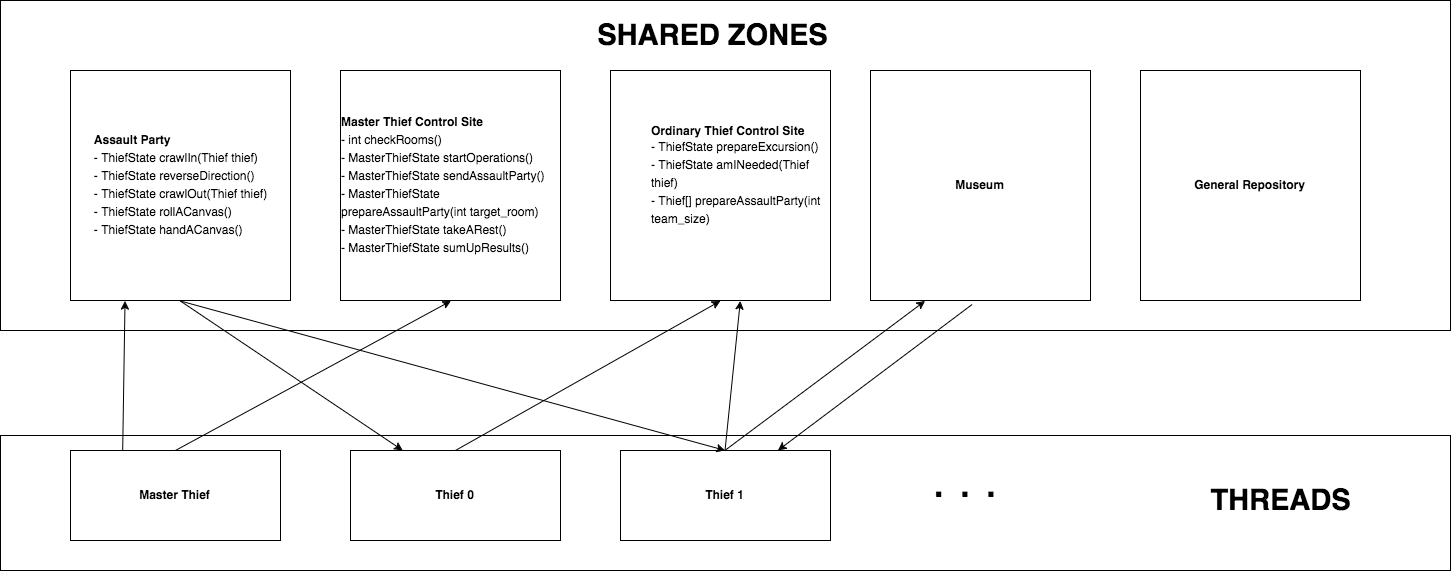

The diagram above was exported from draw.io. Its source (the exported page's mxGraphModel, read from the mxfile embedded in the PNG):
<mxGraphModel dx="929" dy="586" grid="1" gridSize="10" guides="1" tooltips="1" connect="1" arrows="1" fold="1" page="1" pageScale="1" pageWidth="826" pageHeight="1169" background="#ffffff" math="0" shadow="0">
  <root>
    <mxCell id="0" />
    <mxCell id="1" parent="0" />
    <mxCell id="310246ec21ec55db-22" value="" style="whiteSpace=wrap;html=1;" vertex="1" parent="1">
      <mxGeometry x="50" y="585" width="1450" height="135" as="geometry" />
    </mxCell>
    <mxCell id="310246ec21ec55db-21" value="" style="whiteSpace=wrap;html=1;" vertex="1" parent="1">
      <mxGeometry x="50" y="150" width="1450" height="330" as="geometry" />
    </mxCell>
    <mxCell id="310246ec21ec55db-1" value="&lt;font style=&quot;line-height: 150%&quot;&gt;&lt;div style=&quot;text-align: left&quot;&gt;&lt;span&gt;&lt;b&gt;Assault Party&lt;/b&gt;&lt;/span&gt;&lt;/div&gt;&lt;div style=&quot;text-align: left&quot;&gt;-&amp;nbsp;ThiefState crawlIn(Thief thief)&lt;/div&gt;&lt;div style=&quot;text-align: left&quot;&gt;- ThiefState reverseDirection()&lt;/div&gt;&lt;div style=&quot;text-align: left&quot;&gt;- ThiefState crawlOut(Thief thief)&lt;/div&gt;&lt;div style=&quot;text-align: left&quot;&gt;- ThiefState rollACanvas()&amp;nbsp;&amp;nbsp;&amp;nbsp;&lt;/div&gt;&lt;div style=&quot;text-align: left&quot;&gt;-&amp;nbsp;ThiefState handACanvas()&lt;/div&gt;&lt;/font&gt;" style="whiteSpace=wrap;html=1;" vertex="1" parent="1">
      <mxGeometry x="120" y="220" width="220" height="230" as="geometry" />
    </mxCell>
    <mxCell id="310246ec21ec55db-2" value="&lt;font style=&quot;line-height: 150%&quot;&gt;&lt;div style=&quot;text-align: left&quot;&gt;&lt;span&gt;&lt;b&gt;Master Thief Control Site&lt;/b&gt;&lt;/span&gt;&lt;/div&gt;&lt;font style=&quot;line-height: 150%&quot;&gt;&lt;div style=&quot;text-align: left&quot;&gt;-&amp;nbsp;int checkRooms()&lt;/div&gt;&lt;div style=&quot;text-align: left&quot;&gt;-&amp;nbsp;MasterThiefState startOperations()&amp;nbsp;&lt;/div&gt;&lt;div style=&quot;text-align: left&quot;&gt;-&amp;nbsp;MasterThiefState sendAssaultParty()&lt;/div&gt;&lt;div style=&quot;text-align: left&quot;&gt;-&amp;nbsp;MasterThiefState prepareAssaultParty(int target_room)&lt;/div&gt;&lt;div style=&quot;text-align: left&quot;&gt;-&amp;nbsp;MasterThiefState takeARest()&lt;/div&gt;&lt;div style=&quot;text-align: left&quot;&gt;-&amp;nbsp;MasterThiefState sumUpResults()&amp;nbsp;&lt;/div&gt;&lt;/font&gt;&lt;/font&gt;" style="whiteSpace=wrap;html=1;" vertex="1" parent="1">
      <mxGeometry x="390" y="220" width="220" height="230" as="geometry" />
    </mxCell>
    <mxCell id="310246ec21ec55db-3" value="&lt;blockquote style=&quot;margin: 0 0 0 40px ; border: none ; padding: 0px&quot;&gt;&lt;div style=&quot;text-align: left&quot;&gt;&lt;b&gt;Ordinary Thief Control Site&lt;/b&gt;&lt;/div&gt;&lt;font style=&quot;line-height: 150%&quot;&gt;&lt;div style=&quot;text-align: left&quot;&gt;- ThiefState prepareExcursion()&lt;/div&gt;&lt;/font&gt;&lt;font style=&quot;line-height: 150%&quot;&gt;&lt;div style=&quot;text-align: left&quot;&gt;-&amp;nbsp;ThiefState amINeeded(Thief thief)&lt;/div&gt;&lt;/font&gt;&lt;font style=&quot;line-height: 150%&quot;&gt;&lt;div style=&quot;text-align: left&quot;&gt;-&amp;nbsp;Thief[] prepareAssaultParty(int team_size)&amp;nbsp;&lt;/div&gt;&lt;/font&gt;&lt;/blockquote&gt;&lt;font style=&quot;line-height: 150%&quot;&gt;&lt;div style=&quot;text-align: left&quot;&gt;&lt;br&gt;&lt;/div&gt;&lt;/font&gt;" style="whiteSpace=wrap;html=1;" vertex="1" parent="1">
      <mxGeometry x="660" y="220" width="220" height="230" as="geometry" />
    </mxCell>
    <mxCell id="310246ec21ec55db-4" value="&lt;b&gt;Museum&lt;/b&gt;" style="whiteSpace=wrap;html=1;" vertex="1" parent="1">
      <mxGeometry x="920" y="220" width="220" height="230" as="geometry" />
    </mxCell>
    <mxCell id="310246ec21ec55db-5" value="&lt;b&gt;General Repository&lt;/b&gt;" style="whiteSpace=wrap;html=1;" vertex="1" parent="1">
      <mxGeometry x="1190" y="220" width="220" height="230" as="geometry" />
    </mxCell>
    <mxCell id="310246ec21ec55db-6" value="&lt;b&gt;Master Thief&lt;/b&gt;" style="whiteSpace=wrap;html=1;" vertex="1" parent="1">
      <mxGeometry x="120" y="600" width="210" height="90" as="geometry" />
    </mxCell>
    <mxCell id="310246ec21ec55db-7" value="&lt;b&gt;Thief 0&lt;/b&gt;" style="whiteSpace=wrap;html=1;" vertex="1" parent="1">
      <mxGeometry x="400" y="600" width="210" height="90" as="geometry" />
    </mxCell>
    <mxCell id="310246ec21ec55db-8" value="&lt;b&gt;Thief 1&lt;/b&gt;" style="whiteSpace=wrap;html=1;" vertex="1" parent="1">
      <mxGeometry x="670" y="600" width="210" height="90" as="geometry" />
    </mxCell>
    <mxCell id="310246ec21ec55db-10" value="&lt;font style=&quot;font-size: 47px&quot;&gt;. . .&lt;/font&gt;" style="text;html=1;strokeColor=none;fillColor=none;align=center;verticalAlign=middle;whiteSpace=wrap;" vertex="1" parent="1">
      <mxGeometry x="970" y="610" width="90" height="40" as="geometry" />
    </mxCell>
    <mxCell id="310246ec21ec55db-11" value="&lt;meta http-equiv=&quot;Content-Type&quot; content=&quot;text/html;charset=UTF-8&quot;&gt;&lt;br class=&quot;Apple-interchange-newline&quot;&gt;" style="text;html=1;" vertex="1" parent="1">
      <mxGeometry x="680" y="280" width="30" height="30" as="geometry" />
    </mxCell>
    <mxCell id="310246ec21ec55db-12" value="" style="endArrow=classic;html=1;exitX=0.25;exitY=0;entryX=0.25;entryY=1;" edge="1" parent="1" source="310246ec21ec55db-6" target="310246ec21ec55db-1">
      <mxGeometry width="50" height="50" relative="1" as="geometry">
        <mxPoint x="130" y="580" as="sourcePoint" />
        <mxPoint x="180" y="530" as="targetPoint" />
      </mxGeometry>
    </mxCell>
    <mxCell id="310246ec21ec55db-13" value="" style="endArrow=classic;html=1;exitX=0.5;exitY=0;entryX=0.5;entryY=1;" edge="1" parent="1" source="310246ec21ec55db-6" target="310246ec21ec55db-2">
      <mxGeometry width="50" height="50" relative="1" as="geometry">
        <mxPoint x="230" y="570" as="sourcePoint" />
        <mxPoint x="280" y="520" as="targetPoint" />
      </mxGeometry>
    </mxCell>
    <mxCell id="310246ec21ec55db-14" value="" style="endArrow=classic;html=1;exitX=0.5;exitY=0;entryX=0.5;entryY=1;" edge="1" parent="1" source="310246ec21ec55db-7" target="310246ec21ec55db-3">
      <mxGeometry width="50" height="50" relative="1" as="geometry">
        <mxPoint x="490" y="620" as="sourcePoint" />
        <mxPoint x="540" y="570" as="targetPoint" />
      </mxGeometry>
    </mxCell>
    <mxCell id="310246ec21ec55db-15" value="" style="endArrow=classic;html=1;exitX=0.5;exitY=0;entryX=0.591;entryY=1.004;entryPerimeter=0;" edge="1" parent="1" source="310246ec21ec55db-8" target="310246ec21ec55db-3">
      <mxGeometry width="50" height="50" relative="1" as="geometry">
        <mxPoint x="760" y="590" as="sourcePoint" />
        <mxPoint x="810" y="540" as="targetPoint" />
      </mxGeometry>
    </mxCell>
    <mxCell id="310246ec21ec55db-16" value="" style="endArrow=classic;html=1;exitX=0.5;exitY=1;entryX=0.25;entryY=0;" edge="1" parent="1" source="310246ec21ec55db-1" target="310246ec21ec55db-7">
      <mxGeometry width="50" height="50" relative="1" as="geometry">
        <mxPoint x="210" y="540" as="sourcePoint" />
        <mxPoint x="260" y="490" as="targetPoint" />
      </mxGeometry>
    </mxCell>
    <mxCell id="310246ec21ec55db-17" value="" style="endArrow=classic;html=1;exitX=0.5;exitY=1;entryX=0.5;entryY=0;" edge="1" parent="1" source="310246ec21ec55db-1" target="310246ec21ec55db-8">
      <mxGeometry width="50" height="50" relative="1" as="geometry">
        <mxPoint x="530" y="520" as="sourcePoint" />
        <mxPoint x="580" y="470" as="targetPoint" />
      </mxGeometry>
    </mxCell>
    <mxCell id="310246ec21ec55db-19" value="" style="endArrow=classic;html=1;exitX=0.5;exitY=0;entryX=0.25;entryY=1;" edge="1" parent="1" source="310246ec21ec55db-8" target="310246ec21ec55db-4">
      <mxGeometry width="50" height="50" relative="1" as="geometry">
        <mxPoint x="820" y="580" as="sourcePoint" />
        <mxPoint x="870" y="530" as="targetPoint" />
      </mxGeometry>
    </mxCell>
    <mxCell id="310246ec21ec55db-20" value="" style="endArrow=classic;html=1;exitX=0.464;exitY=1.017;exitPerimeter=0;entryX=0.75;entryY=0;" edge="1" parent="1" source="310246ec21ec55db-4" target="310246ec21ec55db-8">
      <mxGeometry width="50" height="50" relative="1" as="geometry">
        <mxPoint x="1000" y="520" as="sourcePoint" />
        <mxPoint x="1050" y="470" as="targetPoint" />
      </mxGeometry>
    </mxCell>
    <mxCell id="310246ec21ec55db-24" value="&lt;font style=&quot;font-size: 29px&quot;&gt;&lt;b&gt;SHARED ZONES&lt;/b&gt;&lt;/font&gt;" style="text;html=1;strokeColor=none;fillColor=none;align=center;verticalAlign=middle;whiteSpace=wrap;" vertex="1" parent="1">
      <mxGeometry x="585" y="150" width="355" height="70" as="geometry" />
    </mxCell>
    <mxCell id="310246ec21ec55db-25" value="&lt;font style=&quot;font-size: 29px&quot;&gt;&lt;b&gt;THREADS&lt;/b&gt;&lt;/font&gt;" style="text;html=1;strokeColor=none;fillColor=none;align=center;verticalAlign=middle;whiteSpace=wrap;" vertex="1" parent="1">
      <mxGeometry x="1310" y="640" width="40" height="20" as="geometry" />
    </mxCell>
  </root>
</mxGraphModel>